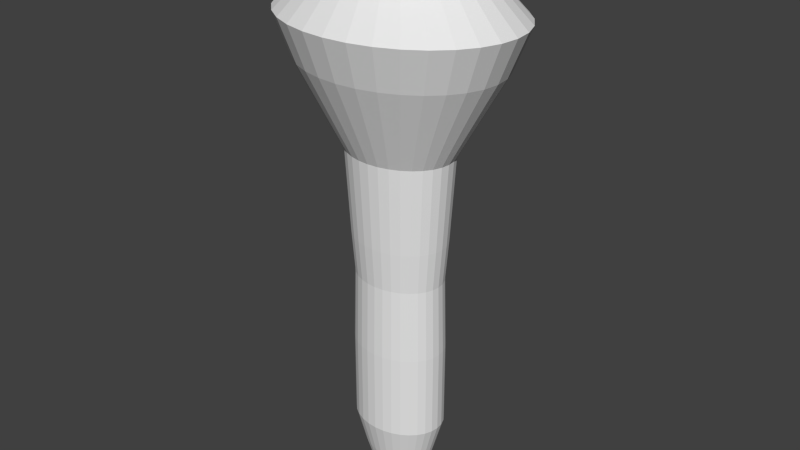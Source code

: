 # Source: Torch.blend  (saved by Blender 2.75.0; exported with 4.5.12 LTS)
import bpy
from mathutils import Matrix  # noqa: F401  (used for matrix-valued properties, if any)

bpy.ops.wm.read_factory_settings(use_empty=True)
scene = bpy.context.scene
scene.name = 'Scene'

# ---- collections
col_collection_1 = bpy.data.collections.new('Collection 1'); scene.collection.children.link(col_collection_1)

# ---- world
world_world = bpy.data.worlds.new('World'); scene.world = world_world
world_world.color = (0.05088, 0.05088, 0.05088)
world_world.use_sun_shadow = False
world_world.sun_shadow_jitter_overblur = 0.0
world_world.cycles.sampling_method = 'MANUAL'
world_world.cycles.sample_map_resolution = 256

# ---- meshes
me_cylinder = bpy.data.meshes.new('Cylinder')
me_cylinder.from_pydata([(1.604e-08, 0.867, -1.158), (-4.74e-08, 1.383, 1.0), (0.1691, 0.8503, -1.158), (0.2698, 1.357, 1.0), (0.3318, 0.801, -1.158), (0.5293, 1.278, 1.0), (0.4817, 0.7208, -1.158), (0.7684, 1.15, 1.0), (0.613, 0.613, -1.158), (0.978, 0.978, 1.0), (0.7208, 0.4817, -1.158), (1.15, 0.7684, 1.0), (0.801, 0.3318, -1.158), (1.278, 0.5293, 1.0), (0.8503, 0.1691, -1.158), (1.357, 0.2698, 1.0), (0.867, 1.04e-07, -1.158), (1.383, -3.51e-09, 1.0), (0.8503, -0.1691, -1.158), (1.357, -0.2698, 1.0), (0.801, -0.3318, -1.158), (1.278, -0.5293, 1.0), (0.7208, -0.4817, -1.158), (1.15, -0.7684, 1.0), (0.613, -0.613, -1.158), (0.978, -0.978, 1.0), (0.4817, -0.7208, -1.158), (0.7684, -1.15, 1.0), (0.3318, -0.801, -1.158), (0.5293, -1.278, 1.0), (0.1691, -0.8503, -1.158), (0.2698, -1.357, 1.0), (-2.664e-07, -0.867, -1.158), (-4.981e-07, -1.383, 1.0), (-0.1691, -0.8503, -1.158), (-0.2698, -1.357, 1.0), (-0.3318, -0.801, -1.158), (-0.5293, -1.278, 1.0), (-0.4817, -0.7208, -1.158), (-0.7684, -1.15, 1.0), (-0.613, -0.613, -1.158), (-0.978, -0.978, 1.0), (-0.7208, -0.4817, -1.158), (-1.15, -0.7684, 1.0), (-0.801, -0.3318, -1.158), (-1.278, -0.5293, 1.0), (-0.8503, -0.1691, -1.158), (-1.357, -0.2698, 1.0), (-0.867, 8.757e-07, -1.158), (-1.383, 1.228e-06, 1.0), (-0.8503, 0.1691, -1.158), (-1.357, 0.2698, 1.0), (-0.801, 0.3318, -1.158), (-1.278, 0.5293, 1.0), (-0.7208, 0.4817, -1.158), (-1.15, 0.7684, 1.0), (-0.613, 0.613, -1.158), (-0.978, 0.978, 1.0), (-0.4817, 0.7208, -1.158), (-0.7684, 1.15, 1.0), (-0.3318, 0.801, -1.158), (-0.5293, 1.278, 1.0), (-0.1691, 0.8503, -1.158), (-0.2698, 1.357, 1.0), (1.243e-08, 0.8698, -0.7501), (9.008e-09, 0.8987, -0.2075), (0.0, 1.0, 0.2), (-9.549e-08, 1.864, 0.6), (0.3636, 1.828, 0.6), (0.1951, 0.9808, 0.2), (0.1753, 0.8814, -0.2075), (0.1697, 0.8531, -0.7501), (0.7133, 1.722, 0.6), (0.3827, 0.9239, 0.2), (0.3439, 0.8302, -0.2075), (0.3329, 0.8036, -0.7501), (1.036, 1.55, 0.6), (0.5556, 0.8315, 0.2), (0.4993, 0.7472, -0.2075), (0.4833, 0.7233, -0.7501), (1.318, 1.318, 0.6), (0.7071, 0.7071, 0.2), (0.6354, 0.6354, -0.2075), (0.6151, 0.6151, -0.7501), (1.55, 1.036, 0.6), (0.8315, 0.5556, 0.2), (0.7472, 0.4993, -0.2075), (0.7233, 0.4833, -0.7501), (1.722, 0.7133, 0.6), (0.9239, 0.3827, 0.2), (0.8302, 0.3439, -0.2075), (0.8036, 0.3329, -0.7501), (1.828, 0.3636, 0.6), (0.9808, 0.1951, 0.2), (0.8814, 0.1753, -0.2075), (0.8531, 0.1697, -0.7501), (1.864, -1.103e-07, 0.6), (1.0, 7.55e-08, 0.2), (0.8987, 9.766e-08, -0.2075), (0.8698, 1.037e-07, -0.7501), (1.828, -0.3636, 0.6), (0.9808, -0.1951, 0.2), (0.8814, -0.1753, -0.2075), (0.8531, -0.1697, -0.7501), (1.722, -0.7133, 0.6), (0.9239, -0.3827, 0.2), (0.8302, -0.3439, -0.2075), (0.8036, -0.3329, -0.7501), (1.55, -1.036, 0.6), (0.8315, -0.5556, 0.2), (0.7472, -0.4993, -0.2075), (0.7233, -0.4833, -0.7501), (1.318, -1.318, 0.6), (0.7071, -0.7071, 0.2), (0.6354, -0.6354, -0.2075), (0.6151, -0.6151, -0.7501), (1.036, -1.55, 0.6), (0.5556, -0.8315, 0.2), (0.4993, -0.7472, -0.2075), (0.4833, -0.7233, -0.7501), (0.7133, -1.722, 0.6), (0.3827, -0.9239, 0.2), (0.3439, -0.8302, -0.2075), (0.3329, -0.8036, -0.7501), (0.3636, -1.828, 0.6), (0.1951, -0.9808, 0.2), (0.1753, -0.8814, -0.2075), (0.1697, -0.8531, -0.7501), (-7.028e-07, -1.864, 0.6), (-3.258e-07, -1.0, 0.2), (-2.838e-07, -0.8987, -0.2075), (-2.71e-07, -0.8698, -0.7501), (-0.3636, -1.828, 0.6), (-0.1951, -0.9808, 0.2), (-0.1753, -0.8814, -0.2075), (-0.1697, -0.8531, -0.7501), (-0.7133, -1.722, 0.6), (-0.3827, -0.9239, 0.2), (-0.3439, -0.8302, -0.2075), (-0.3329, -0.8036, -0.7501), (-1.036, -1.55, 0.6), (-0.5556, -0.8315, 0.2), (-0.4993, -0.7472, -0.2075), (-0.4833, -0.7233, -0.7501), (-1.318, -1.318, 0.6), (-0.7071, -0.7071, 0.2), (-0.6354, -0.6354, -0.2075), (-0.6151, -0.6151, -0.7501), (-1.55, -1.036, 0.6), (-0.8315, -0.5556, 0.2), (-0.7472, -0.4993, -0.2075), (-0.7233, -0.4833, -0.7501), (-1.722, -0.7133, 0.6), (-0.9239, -0.3827, 0.2), (-0.8302, -0.3439, -0.2075), (-0.8036, -0.3329, -0.7501), (-1.828, -0.3636, 0.6), (-0.9808, -0.1951, 0.2), (-0.8814, -0.1753, -0.2075), (-0.8531, -0.1697, -0.7501), (-1.864, 1.549e-06, 0.6), (-1.0, 9.656e-07, 0.2), (-0.8987, 8.976e-07, -0.2075), (-0.8698, 8.779e-07, -0.7501), (-1.828, 0.3636, 0.6), (-0.9808, 0.1951, 0.2), (-0.8814, 0.1753, -0.2075), (-0.8531, 0.1697, -0.7501), (-1.722, 0.7133, 0.6), (-0.9239, 0.3827, 0.2), (-0.8302, 0.3439, -0.2075), (-0.8036, 0.3329, -0.7501), (-1.55, 1.036, 0.6), (-0.8315, 0.5556, 0.2), (-0.7472, 0.4993, -0.2075), (-0.7233, 0.4833, -0.7501), (-1.318, 1.318, 0.6), (-0.7071, 0.7071, 0.2), (-0.6354, 0.6354, -0.2075), (-0.6151, 0.6151, -0.7501), (-1.036, 1.55, 0.6), (-0.5556, 0.8315, 0.2), (-0.4993, 0.7472, -0.2075), (-0.4833, 0.7233, -0.7501), (-0.7133, 1.722, 0.6), (-0.3827, 0.9239, 0.2), (-0.3439, 0.8302, -0.2075), (-0.3329, 0.8036, -0.7501), (-0.3636, 1.828, 0.6), (-0.1951, 0.9808, 0.2), (-0.1753, 0.8814, -0.2075), (-0.1697, 0.8531, -0.7501), (-1.263e-07, 0.6833, -1.326), (0.1333, 0.6702, -1.326), (0.2615, 0.6313, -1.326), (0.3796, 0.5682, -1.326), (0.4832, 0.4832, -1.326), (0.5682, 0.3796, -1.326), (0.6313, 0.2615, -1.326), (0.6702, 0.1333, -1.326), (0.6833, 1.483e-07, -1.326), (0.6702, -0.1333, -1.326), (0.6313, -0.2615, -1.326), (0.5682, -0.3796, -1.326), (0.4832, -0.4832, -1.326), (0.3796, -0.5682, -1.326), (0.2615, -0.6313, -1.326), (0.1333, -0.6702, -1.326), (-3.49e-07, -0.6833, -1.326), (-0.1333, -0.6702, -1.326), (-0.2615, -0.6313, -1.326), (-0.3796, -0.5682, -1.326), (-0.4832, -0.4832, -1.326), (-0.5682, -0.3796, -1.326), (-0.6313, -0.2615, -1.326), (-0.6702, -0.1333, -1.326), (-0.6833, 7.565e-07, -1.326), (-0.6702, 0.1333, -1.326), (-0.6313, 0.2615, -1.326), (-0.5682, 0.3796, -1.326), (-0.4832, 0.4832, -1.326), (-0.3796, 0.5682, -1.326), (-0.2615, 0.6313, -1.326), (-0.1333, 0.6702, -1.326), (-3.112e-07, 0.4865, -1.478), (0.09492, 0.4772, -1.478), (0.1862, 0.4495, -1.478), (0.2703, 0.4045, -1.478), (0.344, 0.344, -1.478), (0.4045, 0.2703, -1.478), (0.4495, 0.1862, -1.478), (0.4772, 0.09492, -1.478), (0.4865, 1.946e-07, -1.478), (0.4772, -0.09492, -1.478), (0.4495, -0.1862, -1.478), (0.4045, -0.2703, -1.478), (0.344, -0.344, -1.478), (0.2703, -0.4045, -1.478), (0.1862, -0.4495, -1.478), (0.09492, -0.4772, -1.478), (-4.698e-07, -0.4865, -1.478), (-0.09492, -0.4772, -1.478), (-0.1862, -0.4495, -1.478), (-0.2703, -0.4045, -1.478), (-0.344, -0.344, -1.478), (-0.4045, -0.2703, -1.478), (-0.4495, -0.1862, -1.478), (-0.4772, -0.09492, -1.478), (-0.4865, 6.277e-07, -1.478), (-0.4772, 0.09492, -1.478), (-0.4495, 0.1862, -1.478), (-0.4045, 0.2703, -1.478), (-0.344, 0.344, -1.478), (-0.2703, 0.4045, -1.478), (-0.1862, 0.4495, -1.478), (-0.09492, 0.4772, -1.478), (1.371e-08, 0.8354, -0.4), (0.163, 0.8194, -0.4), (0.3197, 0.7718, -0.4), (0.4641, 0.6946, -0.4), (0.5907, 0.5907, -0.4), (0.6946, 0.4641, -0.4), (0.7718, 0.3197, -0.4), (0.8194, 0.163, -0.4), (0.8354, 1.118e-07, -0.4), (0.8194, -0.163, -0.4), (0.7718, -0.3197, -0.4), (0.6946, -0.4641, -0.4), (0.5907, -0.5907, -0.4), (0.4641, -0.6946, -0.4), (0.3197, -0.7718, -0.4), (0.163, -0.8194, -0.4), (-2.585e-07, -0.8354, -0.4), (-0.163, -0.8194, -0.4), (-0.3197, -0.7718, -0.4), (-0.4641, -0.6946, -0.4), (-0.5907, -0.5907, -0.4), (-0.6946, -0.4641, -0.4), (-0.7718, -0.3197, -0.4), (-0.8194, -0.163, -0.4), (-0.8354, 8.554e-07, -0.4), (-0.8194, 0.163, -0.4), (-0.7718, 0.3197, -0.4), (-0.6946, 0.4641, -0.4), (-0.5907, 0.5907, -0.4), (-0.4641, 0.6946, -0.4), (-0.3197, 0.7718, -0.4), (-0.163, 0.8194, -0.4), (-1.061e-07, 2.176, 0.8), (0.4245, 2.134, 0.8), (0.8326, 2.01, 0.8), (1.209, 1.809, 0.8), (1.538, 1.538, 0.8), (1.809, 1.209, 0.8), (2.01, 0.8326, 0.8), (2.134, 0.4245, 0.8), (2.176, -1.733e-07, 0.8), (2.134, -0.4245, 0.8), (2.01, -0.8326, 0.8), (1.809, -1.209, 0.8), (1.538, -1.538, 0.8), (1.209, -1.809, 0.8), (0.8326, -2.01, 0.8), (0.4245, -2.134, 0.8), (-8.151e-07, -2.176, 0.8), (-0.4245, -2.134, 0.8), (-0.8326, -2.01, 0.8), (-1.209, -1.809, 0.8), (-1.538, -1.538, 0.8), (-1.809, -1.209, 0.8), (-2.01, -0.8326, 0.8), (-2.134, -0.4245, 0.8), (-2.176, 1.763e-06, 0.8), (-2.134, 0.4245, 0.8), (-2.01, 0.8326, 0.8), (-1.809, 1.209, 0.8), (-1.538, 1.538, 0.8), (-1.209, 1.809, 0.8), (-0.8326, 2.01, 0.8), (-0.4245, 2.134, 0.8), (-6.873e-08, 1.559, 1.151), (0.3042, 1.529, 1.151), (0.5967, 1.44, 1.151), (0.8662, 1.296, 1.151), (1.102, 1.102, 1.151), (1.296, 0.8662, 1.151), (1.44, 0.5967, 1.151), (1.529, 0.3042, 1.151), (1.559, -3.952e-08, 1.151), (1.529, -0.3042, 1.151), (1.44, -0.5967, 1.151), (1.296, -0.8662, 1.151), (1.102, -1.102, 1.151), (0.8662, -1.296, 1.151), (0.5967, -1.44, 1.151), (0.3042, -1.529, 1.151), (-5.768e-07, -1.559, 1.151), (-0.3042, -1.529, 1.151), (-0.5967, -1.44, 1.151), (-0.8662, -1.296, 1.151), (-1.102, -1.102, 1.151), (-1.296, -0.8662, 1.151), (-1.44, -0.5967, 1.151), (-1.529, -0.3042, 1.151), (-1.559, 1.348e-06, 1.151), (-1.529, 0.3042, 1.151), (-1.44, 0.5967, 1.151), (-1.296, 0.8662, 1.151), (-1.102, 1.102, 1.151), (-0.8662, 1.296, 1.151), (-0.5967, 1.44, 1.151), (-0.3042, 1.529, 1.151), (-4.488e-08, 1.244, 1.151), (0.2427, 1.22, 1.151), (0.4762, 1.15, 1.151), (0.6913, 1.035, 1.151), (0.8798, 0.8798, 1.151), (1.035, 0.6913, 1.151), (1.15, 0.4762, 1.151), (1.22, 0.2427, 1.151), (1.244, 2.94e-08, 1.151), (1.22, -0.2427, 1.151), (1.15, -0.4762, 1.151), (1.035, -0.6913, 1.151), (0.8798, -0.8798, 1.151), (0.6913, -1.035, 1.151), (0.4762, -1.15, 1.151), (0.2427, -1.22, 1.151), (-4.503e-07, -1.244, 1.151), (-0.2427, -1.22, 1.151), (-0.4762, -1.15, 1.151), (-0.6913, -1.035, 1.151), (-0.8798, -0.8798, 1.151), (-1.035, -0.6913, 1.151), (-1.15, -0.4762, 1.151), (-1.22, -0.2427, 1.151), (-1.244, 1.137e-06, 1.151), (-1.22, 0.2427, 1.151), (-1.15, 0.4762, 1.151), (-1.035, 0.6913, 1.151), (-0.8798, 0.8798, 1.151), (-0.6913, 1.035, 1.151), (-0.4762, 1.15, 1.151), (-0.2427, 1.22, 1.151), (-7.91e-09, 0.9452, 1.015), (0.1844, 0.9271, 1.015), (0.3617, 0.8733, 1.015), (0.5251, 0.7859, 1.015), (0.6684, 0.6684, 1.015), (0.7859, 0.5251, 1.015), (0.8733, 0.3617, 1.015), (0.9271, 0.1844, 1.015), (0.9452, 9.127e-08, 1.015), (0.9271, -0.1844, 1.015), (0.8733, -0.3617, 1.015), (0.7859, -0.5251, 1.015), (0.6684, -0.6684, 1.015), (0.5251, -0.7859, 1.015), (0.3617, -0.8733, 1.015), (0.1844, -0.9271, 1.015), (-3.159e-07, -0.9452, 1.015), (-0.1844, -0.9271, 1.015), (-0.3617, -0.8733, 1.015), (-0.5251, -0.7859, 1.015), (-0.6684, -0.6684, 1.015), (-0.7859, -0.5251, 1.015), (-0.8733, -0.3617, 1.015), (-0.9271, -0.1844, 1.015), (-0.9452, 9.326e-07, 1.015), (-0.9271, 0.1844, 1.015), (-0.8733, 0.3617, 1.015), (-0.7859, 0.5252, 1.015), (-0.6684, 0.6684, 1.015), (-0.5251, 0.7859, 1.015), (-0.3617, 0.8733, 1.015), (-0.1844, 0.9271, 1.015), (-1.666e-10, 0.8598, 0.9092), (0.1677, 0.8433, 0.9092), (0.329, 0.7944, 0.9092), (0.4777, 0.7149, 0.9092), (0.608, 0.608, 0.9092), (0.7149, 0.4777, 0.9092), (0.7944, 0.329, 0.9092), (0.8433, 0.1677, 0.9092), (0.8598, 1.098e-07, 0.9092), (0.8433, -0.1677, 0.9092), (0.7944, -0.329, 0.9092), (0.7149, -0.4777, 0.9092), (0.608, -0.608, 0.9092), (0.4777, -0.7149, 0.9092), (0.329, -0.7944, 0.9092), (0.1677, -0.8433, 0.9092), (-2.803e-07, -0.8598, 0.9092), (-0.1677, -0.8433, 0.9092), (-0.329, -0.7944, 0.9092), (-0.4777, -0.7149, 0.9092), (-0.608, -0.608, 0.9092), (-0.7149, -0.4777, 0.9092), (-0.7944, -0.329, 0.9092), (-0.8433, -0.1677, 0.9092), (-0.8598, 8.751e-07, 0.9092), (-0.8433, 0.1677, 0.9092), (-0.7944, 0.329, 0.9092), (-0.7149, 0.4777, 0.9092), (-0.608, 0.608, 0.9092), (-0.4777, 0.7149, 0.9092), (-0.329, 0.7944, 0.9092), (-0.1677, 0.8433, 0.9092), (7.031e-08, 2.924e-07, 0.9092)], [], [(288, 1, 3, 289), (289, 3, 5, 290), (290, 5, 7, 291), (291, 7, 9, 292), (292, 9, 11, 293), (293, 11, 13, 294), (294, 13, 15, 295), (295, 15, 17, 296), (296, 17, 19, 297), (297, 19, 21, 298), (298, 21, 23, 299), (299, 23, 25, 300), (300, 25, 27, 301), (301, 27, 29, 302), (302, 29, 31, 303), (303, 31, 33, 304), (304, 33, 35, 305), (305, 35, 37, 306), (306, 37, 39, 307), (307, 39, 41, 308), (308, 41, 43, 309), (309, 43, 45, 310), (310, 45, 47, 311), (311, 47, 49, 312), (312, 49, 51, 313), (313, 51, 53, 314), (314, 53, 55, 315), (315, 55, 57, 316), (316, 57, 59, 317), (317, 59, 61, 318), (319, 63, 1, 288), (318, 61, 63, 319), (10, 12, 198, 197), (60, 187, 191, 62), (286, 186, 190, 287), (186, 185, 189, 190), (185, 184, 188, 189), (62, 191, 64, 0), (287, 190, 65, 256), (190, 189, 66, 65), (189, 188, 67, 66), (58, 183, 187, 60), (285, 182, 186, 286), (182, 181, 185, 186), (181, 180, 184, 185), (56, 179, 183, 58), (284, 178, 182, 285), (178, 177, 181, 182), (177, 176, 180, 181), (54, 175, 179, 56), (283, 174, 178, 284), (174, 173, 177, 178), (173, 172, 176, 177), (52, 171, 175, 54), (282, 170, 174, 283), (170, 169, 173, 174), (169, 168, 172, 173), (50, 167, 171, 52), (281, 166, 170, 282), (166, 165, 169, 170), (165, 164, 168, 169), (48, 163, 167, 50), (280, 162, 166, 281), (162, 161, 165, 166), (161, 160, 164, 165), (46, 159, 163, 48), (279, 158, 162, 280), (158, 157, 161, 162), (157, 156, 160, 161), (44, 155, 159, 46), (278, 154, 158, 279), (154, 153, 157, 158), (153, 152, 156, 157), (42, 151, 155, 44), (277, 150, 154, 278), (150, 149, 153, 154), (149, 148, 152, 153), (40, 147, 151, 42), (276, 146, 150, 277), (146, 145, 149, 150), (145, 144, 148, 149), (38, 143, 147, 40), (275, 142, 146, 276), (142, 141, 145, 146), (141, 140, 144, 145), (36, 139, 143, 38), (274, 138, 142, 275), (138, 137, 141, 142), (137, 136, 140, 141), (34, 135, 139, 36), (273, 134, 138, 274), (134, 133, 137, 138), (133, 132, 136, 137), (32, 131, 135, 34), (272, 130, 134, 273), (130, 129, 133, 134), (129, 128, 132, 133), (30, 127, 131, 32), (271, 126, 130, 272), (126, 125, 129, 130), (125, 124, 128, 129), (28, 123, 127, 30), (270, 122, 126, 271), (122, 121, 125, 126), (121, 120, 124, 125), (26, 119, 123, 28), (269, 118, 122, 270), (118, 117, 121, 122), (117, 116, 120, 121), (24, 115, 119, 26), (268, 114, 118, 269), (114, 113, 117, 118), (113, 112, 116, 117), (22, 111, 115, 24), (267, 110, 114, 268), (110, 109, 113, 114), (109, 108, 112, 113), (20, 107, 111, 22), (266, 106, 110, 267), (106, 105, 109, 110), (105, 104, 108, 109), (18, 103, 107, 20), (265, 102, 106, 266), (102, 101, 105, 106), (101, 100, 104, 105), (16, 99, 103, 18), (264, 98, 102, 265), (98, 97, 101, 102), (97, 96, 100, 101), (14, 95, 99, 16), (263, 94, 98, 264), (94, 93, 97, 98), (93, 92, 96, 97), (12, 91, 95, 14), (262, 90, 94, 263), (90, 89, 93, 94), (89, 88, 92, 93), (10, 87, 91, 12), (261, 86, 90, 262), (86, 85, 89, 90), (85, 84, 88, 89), (8, 83, 87, 10), (260, 82, 86, 261), (82, 81, 85, 86), (81, 80, 84, 85), (6, 79, 83, 8), (259, 78, 82, 260), (78, 77, 81, 82), (77, 76, 80, 81), (4, 75, 79, 6), (258, 74, 78, 259), (74, 73, 77, 78), (73, 72, 76, 77), (2, 71, 75, 4), (257, 70, 74, 258), (70, 69, 73, 74), (69, 68, 72, 73), (0, 64, 71, 2), (256, 65, 70, 257), (65, 66, 69, 70), (66, 67, 68, 69), (217, 218, 250, 249), (28, 30, 207, 206), (46, 48, 216, 215), (2, 4, 194, 193), (20, 22, 203, 202), (38, 40, 212, 211), (56, 58, 221, 220), (12, 14, 199, 198), (30, 32, 208, 207), (48, 50, 217, 216), (4, 6, 195, 194), (22, 24, 204, 203), (40, 42, 213, 212), (58, 60, 222, 221), (14, 16, 200, 199), (32, 34, 209, 208), (50, 52, 218, 217), (6, 8, 196, 195), (24, 26, 205, 204), (42, 44, 214, 213), (60, 62, 223, 222), (16, 18, 201, 200), (34, 36, 210, 209), (52, 54, 219, 218), (8, 10, 197, 196), (26, 28, 206, 205), (44, 46, 215, 214), (0, 2, 193, 192), (62, 0, 192, 223), (18, 20, 202, 201), (36, 38, 211, 210), (54, 56, 220, 219), (224, 225, 226, 227, 228, 229, 230, 231, 232, 233, 234, 235, 236, 237, 238, 239, 240, 241, 242, 243, 244, 245, 246, 247, 248, 249, 250, 251, 252, 253, 254, 255), (204, 205, 237, 236), (218, 219, 251, 250), (205, 206, 238, 237), (192, 193, 225, 224), (219, 220, 252, 251), (206, 207, 239, 238), (193, 194, 226, 225), (220, 221, 253, 252), (207, 208, 240, 239), (194, 195, 227, 226), (221, 222, 254, 253), (208, 209, 241, 240), (195, 196, 228, 227), (222, 223, 255, 254), (209, 210, 242, 241), (196, 197, 229, 228), (223, 192, 224, 255), (210, 211, 243, 242), (197, 198, 230, 229), (211, 212, 244, 243), (198, 199, 231, 230), (212, 213, 245, 244), (199, 200, 232, 231), (213, 214, 246, 245), (200, 201, 233, 232), (214, 215, 247, 246), (201, 202, 234, 233), (215, 216, 248, 247), (202, 203, 235, 234), (216, 217, 249, 248), (203, 204, 236, 235), (64, 256, 257, 71), (71, 257, 258, 75), (75, 258, 259, 79), (79, 259, 260, 83), (83, 260, 261, 87), (87, 261, 262, 91), (91, 262, 263, 95), (95, 263, 264, 99), (99, 264, 265, 103), (103, 265, 266, 107), (107, 266, 267, 111), (111, 267, 268, 115), (115, 268, 269, 119), (119, 269, 270, 123), (123, 270, 271, 127), (127, 271, 272, 131), (131, 272, 273, 135), (135, 273, 274, 139), (139, 274, 275, 143), (143, 275, 276, 147), (147, 276, 277, 151), (151, 277, 278, 155), (155, 278, 279, 159), (159, 279, 280, 163), (163, 280, 281, 167), (167, 281, 282, 171), (171, 282, 283, 175), (175, 283, 284, 179), (179, 284, 285, 183), (183, 285, 286, 187), (191, 287, 256, 64), (187, 286, 287, 191), (184, 318, 319, 188), (188, 319, 288, 67), (180, 317, 318, 184), (176, 316, 317, 180), (172, 315, 316, 176), (168, 314, 315, 172), (164, 313, 314, 168), (160, 312, 313, 164), (156, 311, 312, 160), (152, 310, 311, 156), (148, 309, 310, 152), (144, 308, 309, 148), (140, 307, 308, 144), (136, 306, 307, 140), (132, 305, 306, 136), (128, 304, 305, 132), (124, 303, 304, 128), (120, 302, 303, 124), (116, 301, 302, 120), (112, 300, 301, 116), (108, 299, 300, 112), (104, 298, 299, 108), (100, 297, 298, 104), (96, 296, 297, 100), (92, 295, 296, 96), (88, 294, 295, 92), (84, 293, 294, 88), (80, 292, 293, 84), (76, 291, 292, 80), (72, 290, 291, 76), (68, 289, 290, 72), (67, 288, 289, 68), (21, 19, 329, 330), (39, 37, 338, 339), (57, 55, 347, 348), (13, 11, 325, 326), (31, 29, 334, 335), (49, 47, 343, 344), (5, 3, 321, 322), (23, 21, 330, 331), (41, 39, 339, 340), (59, 57, 348, 349), (15, 13, 326, 327), (33, 31, 335, 336), (51, 49, 344, 345), (7, 5, 322, 323), (25, 23, 331, 332), (43, 41, 340, 341), (61, 59, 349, 350), (17, 15, 327, 328), (35, 33, 336, 337), (53, 51, 345, 346), (9, 7, 323, 324), (27, 25, 332, 333), (45, 43, 341, 342), (63, 61, 350, 351), (19, 17, 328, 329), (37, 35, 337, 338), (55, 53, 346, 347), (11, 9, 324, 325), (29, 27, 333, 334), (47, 45, 342, 343), (3, 1, 320, 321), (1, 63, 351, 320), (345, 344, 376, 377), (332, 331, 363, 364), (346, 345, 377, 378), (333, 332, 364, 365), (347, 346, 378, 379), (334, 333, 365, 366), (321, 320, 352, 353), (348, 347, 379, 380), (335, 334, 366, 367), (322, 321, 353, 354), (349, 348, 380, 381), (336, 335, 367, 368), (323, 322, 354, 355), (350, 349, 381, 382), (337, 336, 368, 369), (324, 323, 355, 356), (351, 350, 382, 383), (338, 337, 369, 370), (325, 324, 356, 357), (320, 351, 383, 352), (339, 338, 370, 371), (326, 325, 357, 358), (340, 339, 371, 372), (327, 326, 358, 359), (341, 340, 372, 373), (328, 327, 359, 360), (342, 341, 373, 374), (329, 328, 360, 361), (343, 342, 374, 375), (330, 329, 361, 362), (344, 343, 375, 376), (331, 330, 362, 363), (353, 352, 384, 385), (380, 379, 411, 412), (367, 366, 398, 399), (354, 353, 385, 386), (381, 380, 412, 413), (368, 367, 399, 400), (355, 354, 386, 387), (382, 381, 413, 414), (369, 368, 400, 401), (356, 355, 387, 388), (383, 382, 414, 415), (370, 369, 401, 402), (357, 356, 388, 389), (352, 383, 415, 384), (371, 370, 402, 403), (358, 357, 389, 390), (372, 371, 403, 404), (359, 358, 390, 391), (373, 372, 404, 405), (360, 359, 391, 392), (374, 373, 405, 406), (361, 360, 392, 393), (375, 374, 406, 407), (362, 361, 393, 394), (376, 375, 407, 408), (363, 362, 394, 395), (377, 376, 408, 409), (364, 363, 395, 396), (378, 377, 409, 410), (365, 364, 396, 397), (379, 378, 410, 411), (366, 365, 397, 398), (388, 387, 419, 420), (415, 414, 446, 447), (402, 401, 433, 434), (389, 388, 420, 421), (384, 415, 447, 416), (403, 402, 434, 435), (390, 389, 421, 422), (404, 403, 435, 436), (391, 390, 422, 423), (405, 404, 436, 437), (392, 391, 423, 424), (406, 405, 437, 438), (393, 392, 424, 425), (407, 406, 438, 439), (394, 393, 425, 426), (408, 407, 439, 440), (395, 394, 426, 427), (409, 408, 440, 441), (396, 395, 427, 428), (410, 409, 441, 442), (397, 396, 428, 429), (411, 410, 442, 443), (398, 397, 429, 430), (385, 384, 416, 417), (412, 411, 443, 444), (399, 398, 430, 431), (386, 385, 417, 418), (413, 412, 444, 445), (400, 399, 431, 432), (387, 386, 418, 419), (414, 413, 445, 446), (401, 400, 432, 433), (423, 422, 448), (437, 436, 448), (424, 423, 448), (438, 437, 448), (425, 424, 448), (439, 438, 448), (426, 425, 448), (440, 439, 448), (427, 426, 448), (441, 440, 448), (428, 427, 448), (442, 441, 448), (429, 428, 448), (443, 442, 448), (430, 429, 448), (417, 416, 448), (444, 443, 448), (431, 430, 448), (418, 417, 448), (445, 444, 448), (432, 431, 448), (419, 418, 448), (446, 445, 448), (433, 432, 448), (420, 419, 448), (447, 446, 448), (434, 433, 448), (421, 420, 448), (416, 447, 448), (435, 434, 448), (422, 421, 448), (436, 435, 448)])
me_cylinder.use_remesh_preserve_volume = False
me_cylinder.use_remesh_preserve_attributes = False
me_cylinder.use_mirror_vertex_groups = False
me_cylinder.update()

# ---- objects
ob_torch = bpy.data.objects.new('Torch', me_cylinder)

# ---- transforms, parenting, visibility, modifiers, constraints
ob_torch.location = (0.0, 0.0, 1.489)
ob_torch.scale = (0.2625, 0.2094, 1.0)
ob_torch.lineart.crease_threshold = 0.0

# ---- collection membership
col_collection_1.objects.link(ob_torch)

# ---- scene / render settings (as saved in the file)
scene.frame_start = 1; scene.frame_end = 250; scene.frame_set(1)
scene.render.engine = 'BLENDER_EEVEE_NEXT'
scene.render.resolution_percentage = 50
scene.render.dither_intensity = 0.0
scene.cycles.use_denoising = False
scene.cycles.samples = 10
scene.cycles.sampling_pattern = 'TABULATED_SOBOL'
scene.cycles.light_sampling_threshold = 0.0
scene.cycles.use_adaptive_sampling = False
scene.cycles.use_light_tree = False
scene.cycles.blur_glossy = 0.0
scene.cycles.pixel_filter_type = 'GAUSSIAN'
scene.cycles.sample_clamp_indirect = 0.0
scene.view_settings.view_transform = 'Standard'
bpy.context.view_layer.update()

# ---- added for rendering (the .blend has no active camera and no usable light): camera, sun
cam_auto = bpy.data.cameras.new('AutoCamera')
cam_auto.lens = 50.0
cam_auto.sensor_width = 36.0
cam_auto.clip_end = 1000.0
ob_auto_camera = bpy.data.objects.new('AutoCamera', cam_auto)
scene.collection.objects.link(ob_auto_camera)
ob_auto_camera.location = (2.78325, -3.3399, 3.55225)
ob_auto_camera.rotation_euler = (1.09748, -7.21219e-08, 0.694738)
scene.camera = ob_auto_camera
light_auto_sun = bpy.data.lights.new('AutoSun', 'SUN')
light_auto_sun.energy = 3.0
light_auto_sun.angle = 0.0523599
ob_auto_sun = bpy.data.objects.new('AutoSun', light_auto_sun)
scene.collection.objects.link(ob_auto_sun)
ob_auto_sun.rotation_euler = (0.872665, 0.174533, 0.523599)
bpy.context.view_layer.update()
